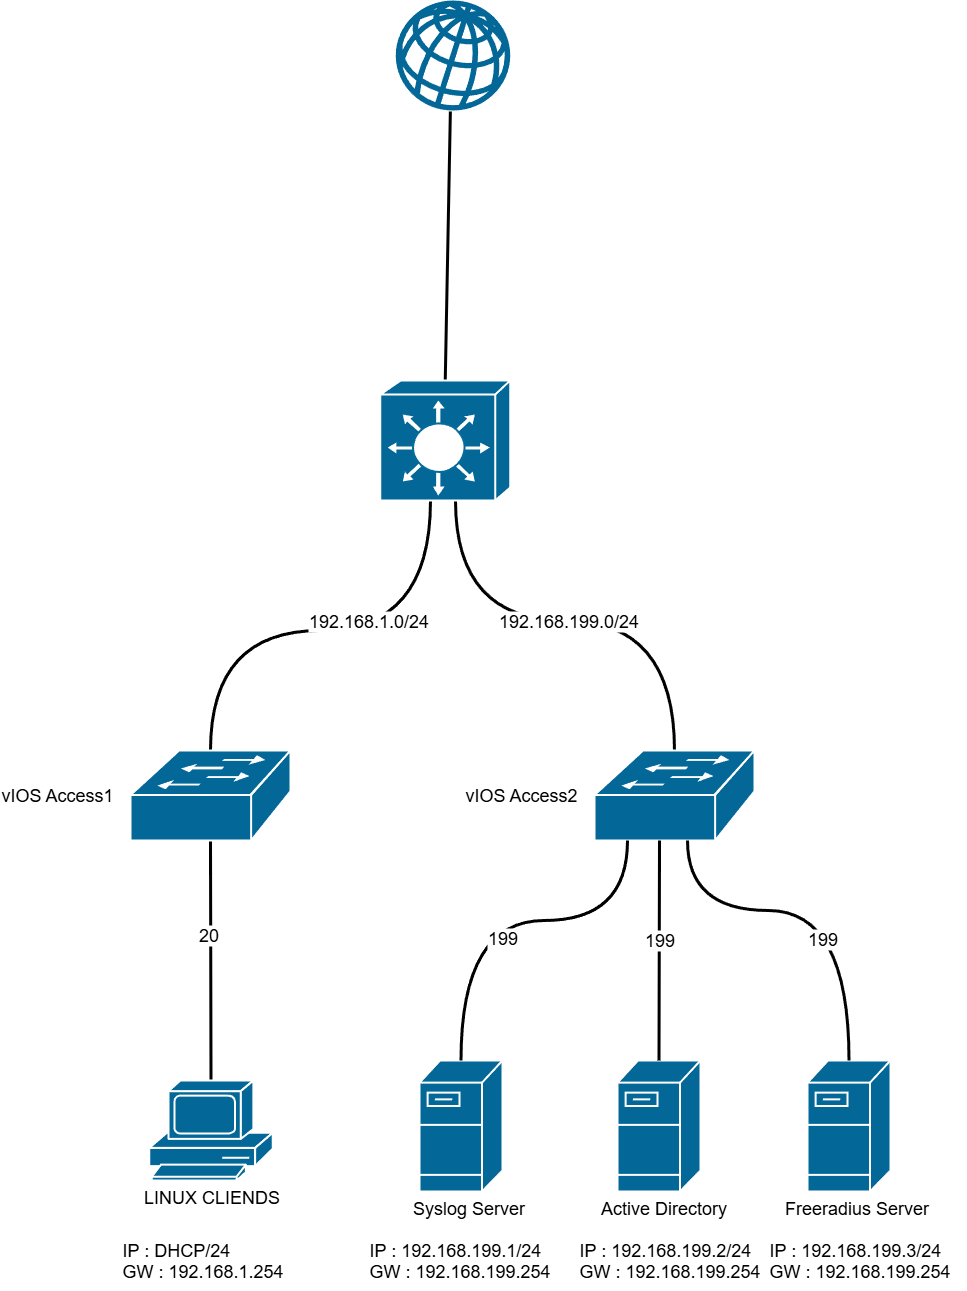

The diagram above was exported from draw.io. Its source (the exported page's mxGraphModel, read from the mxfile embedded in the PNG):
<mxGraphModel dx="1287" dy="992" grid="1" gridSize="10" guides="1" tooltips="1" connect="1" arrows="1" fold="1" page="1" pageScale="1" pageWidth="4681" pageHeight="3300" math="0" shadow="0">
  <root>
    <mxCell id="0" />
    <mxCell id="1" parent="0" />
    <mxCell id="4W2j0RgIGghtw_nxmDmR-3" style="rounded=0;orthogonalLoop=1;jettySize=auto;html=1;strokeWidth=3;endArrow=none;endFill=0;exitX=0.477;exitY=1.009;exitDx=0;exitDy=0;exitPerimeter=0;entryX=0.5;entryY=0;entryDx=0;entryDy=0;entryPerimeter=0;" parent="1" target="kFPLwNQHzUtEhBUWJZfH-2" edge="1" source="4W2j0RgIGghtw_nxmDmR-1">
      <mxGeometry relative="1" as="geometry">
        <mxPoint x="1322" y="340" as="sourcePoint" />
        <mxPoint x="1325" y="550" as="targetPoint" />
      </mxGeometry>
    </mxCell>
    <mxCell id="4W2j0RgIGghtw_nxmDmR-1" value="INTERNET SERVICE PROVIDER" style="verticalLabelPosition=middle;sketch=0;html=1;fillColor=#036897;strokeColor=#006EAF;verticalAlign=middle;pointerEvents=1;align=right;shape=mxgraph.cisco_safe.security_icons.icon11;fontColor=#ffffff;fontSize=16;labelPosition=left;spacingLeft=6;spacingRight=12;" parent="1" vertex="1">
      <mxGeometry x="1275.25" y="200" width="114.5" height="110" as="geometry" />
    </mxCell>
    <mxCell id="4W2j0RgIGghtw_nxmDmR-6" value="Syslog Server" style="shape=mxgraph.cisco.servers.fileserver;sketch=0;html=1;pointerEvents=1;dashed=0;fillColor=#036897;strokeColor=#ffffff;strokeWidth=2;verticalLabelPosition=bottom;verticalAlign=top;align=center;outlineConnect=0;labelPosition=center;spacingLeft=15;fontSize=18;" parent="1" vertex="1">
      <mxGeometry x="1299" y="1260" width="83" height="131" as="geometry" />
    </mxCell>
    <mxCell id="4W2j0RgIGghtw_nxmDmR-7" value="Active Directory" style="shape=mxgraph.cisco.servers.fileserver;sketch=0;html=1;pointerEvents=1;dashed=0;fillColor=#036897;strokeColor=#ffffff;strokeWidth=2;verticalLabelPosition=bottom;verticalAlign=top;align=center;outlineConnect=0;labelPosition=center;spacingRight=6;spacingLeft=15;fontSize=18;" parent="1" vertex="1">
      <mxGeometry x="1497" y="1260" width="83" height="131" as="geometry" />
    </mxCell>
    <mxCell id="4W2j0RgIGghtw_nxmDmR-8" value="Freeradius Server" style="shape=mxgraph.cisco.servers.fileserver;sketch=0;html=1;pointerEvents=1;dashed=0;fillColor=#036897;strokeColor=#ffffff;strokeWidth=2;verticalLabelPosition=bottom;verticalAlign=top;align=center;outlineConnect=0;fontSize=18;labelPosition=center;spacingLeft=14;" parent="1" vertex="1">
      <mxGeometry x="1687" y="1260" width="83" height="131" as="geometry" />
    </mxCell>
    <mxCell id="4W2j0RgIGghtw_nxmDmR-19" value="&lt;br&gt;&lt;div&gt;IP : 192.168.199.1/24&lt;/div&gt;&lt;div&gt;GW : 192.168.199.254&lt;/div&gt;" style="text;html=1;align=left;verticalAlign=middle;resizable=0;points=[];autosize=1;strokeColor=none;fillColor=none;fontSize=18;" parent="1" vertex="1">
      <mxGeometry x="1247" y="1410" width="200" height="80" as="geometry" />
    </mxCell>
    <mxCell id="4W2j0RgIGghtw_nxmDmR-21" value="&lt;br&gt;&lt;div&gt;IP : 192.168.199.2/24&lt;/div&gt;&lt;div&gt;GW : 192.168.199.254&lt;/div&gt;" style="text;html=1;align=left;verticalAlign=middle;resizable=0;points=[];autosize=1;strokeColor=none;fillColor=none;fontSize=18;" parent="1" vertex="1">
      <mxGeometry x="1457" y="1410" width="200" height="80" as="geometry" />
    </mxCell>
    <mxCell id="4W2j0RgIGghtw_nxmDmR-22" value="&lt;br&gt;&lt;div&gt;IP : 192.168.199.3/24&lt;/div&gt;&lt;div&gt;GW : 192.168.199.254&lt;/div&gt;" style="text;html=1;align=left;verticalAlign=middle;resizable=0;points=[];autosize=1;strokeColor=none;fillColor=none;fontSize=18;" parent="1" vertex="1">
      <mxGeometry x="1647" y="1410" width="200" height="80" as="geometry" />
    </mxCell>
    <mxCell id="qfHQ0AUWj4dtXcKWyjhk-9" style="edgeStyle=orthogonalEdgeStyle;rounded=0;orthogonalLoop=1;jettySize=auto;html=1;curved=1;strokeWidth=3;endArrow=none;endFill=0;" parent="1" target="1YCv24c_584M5GSDKzr4-9" edge="1" source="kFPLwNQHzUtEhBUWJZfH-2">
      <mxGeometry relative="1" as="geometry">
        <Array as="points">
          <mxPoint x="1310" y="830" />
          <mxPoint x="1090" y="830" />
        </Array>
        <mxPoint x="1310" y="750" as="sourcePoint" />
      </mxGeometry>
    </mxCell>
    <mxCell id="RHzeTEgQyjkgXkorEMxh-1" value="192.168.1.0/24" style="edgeLabel;html=1;align=center;verticalAlign=middle;resizable=0;points=[];fontSize=18;" parent="qfHQ0AUWj4dtXcKWyjhk-9" vertex="1" connectable="0">
      <mxGeometry x="0.0339" y="7" relative="1" as="geometry">
        <mxPoint x="50" y="-17" as="offset" />
      </mxGeometry>
    </mxCell>
    <mxCell id="qfHQ0AUWj4dtXcKWyjhk-10" style="edgeStyle=orthogonalEdgeStyle;rounded=0;orthogonalLoop=1;jettySize=auto;html=1;curved=1;strokeWidth=3;endArrow=none;endFill=0;" parent="1" target="1YCv24c_584M5GSDKzr4-10" edge="1" source="kFPLwNQHzUtEhBUWJZfH-2">
      <mxGeometry relative="1" as="geometry">
        <Array as="points">
          <mxPoint x="1335" y="820" />
          <mxPoint x="1554" y="820" />
        </Array>
        <mxPoint x="1334.8888888888891" y="750" as="sourcePoint" />
      </mxGeometry>
    </mxCell>
    <mxCell id="RHzeTEgQyjkgXkorEMxh-3" value="192.168.199.0/24" style="edgeLabel;html=1;align=center;verticalAlign=middle;resizable=0;points=[];fontSize=18;" parent="qfHQ0AUWj4dtXcKWyjhk-10" vertex="1" connectable="0">
      <mxGeometry x="-0.1029" y="-8" relative="1" as="geometry">
        <mxPoint x="22" y="-8" as="offset" />
      </mxGeometry>
    </mxCell>
    <mxCell id="1YCv24c_584M5GSDKzr4-14" style="edgeStyle=orthogonalEdgeStyle;rounded=0;orthogonalLoop=1;jettySize=auto;html=1;curved=1;endArrow=none;endFill=0;strokeWidth=3;" parent="1" source="1YCv24c_584M5GSDKzr4-9" target="4W2j0RgIGghtw_nxmDmR-9" edge="1">
      <mxGeometry relative="1" as="geometry" />
    </mxCell>
    <mxCell id="qfHQ0AUWj4dtXcKWyjhk-13" value="20" style="edgeLabel;html=1;align=center;verticalAlign=middle;resizable=0;points=[];fontSize=18;" parent="1YCv24c_584M5GSDKzr4-14" vertex="1" connectable="0">
      <mxGeometry x="-0.2053" y="-3" relative="1" as="geometry">
        <mxPoint y="-1" as="offset" />
      </mxGeometry>
    </mxCell>
    <mxCell id="1YCv24c_584M5GSDKzr4-9" value="vIOS Access1" style="shape=mxgraph.cisco.switches.workgroup_switch;sketch=0;html=1;pointerEvents=1;dashed=0;fillColor=#036897;strokeColor=#ffffff;strokeWidth=2;verticalLabelPosition=middle;verticalAlign=middle;align=right;outlineConnect=0;fontSize=18;labelPosition=left;spacingRight=16;spacingLeft=5;" parent="1" vertex="1">
      <mxGeometry x="1010" y="950" width="160" height="90" as="geometry" />
    </mxCell>
    <mxCell id="1YCv24c_584M5GSDKzr4-10" value="vIOS Access2" style="shape=mxgraph.cisco.switches.workgroup_switch;sketch=0;html=1;pointerEvents=1;dashed=0;fillColor=#036897;strokeColor=#ffffff;strokeWidth=2;verticalLabelPosition=middle;verticalAlign=middle;align=right;outlineConnect=0;fontSize=18;labelPosition=left;spacingRight=16;spacingLeft=5;" parent="1" vertex="1">
      <mxGeometry x="1474" y="950" width="160" height="90" as="geometry" />
    </mxCell>
    <mxCell id="4W2j0RgIGghtw_nxmDmR-9" value="LINUX CLIENDS" style="shape=mxgraph.cisco.computers_and_peripherals.pc;sketch=0;html=1;pointerEvents=1;dashed=0;fillColor=#036897;strokeColor=#ffffff;strokeWidth=2;verticalLabelPosition=bottom;verticalAlign=top;align=center;outlineConnect=0;fontSize=18;spacingBottom=-1;" parent="1" vertex="1">
      <mxGeometry x="1028.75" y="1280" width="123.5" height="100" as="geometry" />
    </mxCell>
    <mxCell id="4W2j0RgIGghtw_nxmDmR-17" value="&lt;br&gt;&lt;div&gt;IP : DHCP/24&lt;/div&gt;&lt;div&gt;GW : 192.168.1.254&lt;/div&gt;" style="text;html=1;align=left;verticalAlign=middle;resizable=0;points=[];autosize=1;strokeColor=none;fillColor=none;fontSize=18;" parent="1" vertex="1">
      <mxGeometry x="1000" y="1410" width="180" height="80" as="geometry" />
    </mxCell>
    <mxCell id="1YCv24c_584M5GSDKzr4-19" style="edgeStyle=orthogonalEdgeStyle;rounded=0;orthogonalLoop=1;jettySize=auto;html=1;entryX=0.5;entryY=0;entryDx=0;entryDy=0;entryPerimeter=0;curved=1;endArrow=none;endFill=0;strokeWidth=3;" parent="1" source="1YCv24c_584M5GSDKzr4-10" target="4W2j0RgIGghtw_nxmDmR-6" edge="1">
      <mxGeometry relative="1" as="geometry">
        <Array as="points">
          <mxPoint x="1507" y="1120" />
          <mxPoint x="1341" y="1120" />
        </Array>
      </mxGeometry>
    </mxCell>
    <mxCell id="qfHQ0AUWj4dtXcKWyjhk-18" value="199" style="edgeLabel;html=1;align=center;verticalAlign=middle;resizable=0;points=[];fontSize=18;" parent="1YCv24c_584M5GSDKzr4-19" vertex="1" connectable="0">
      <mxGeometry x="0.0731" y="17" relative="1" as="geometry">
        <mxPoint x="1" as="offset" />
      </mxGeometry>
    </mxCell>
    <mxCell id="1YCv24c_584M5GSDKzr4-20" style="edgeStyle=orthogonalEdgeStyle;rounded=0;orthogonalLoop=1;jettySize=auto;html=1;entryX=0.5;entryY=0;entryDx=0;entryDy=0;entryPerimeter=0;curved=1;endArrow=none;endFill=0;strokeWidth=3;" parent="1" source="1YCv24c_584M5GSDKzr4-10" target="4W2j0RgIGghtw_nxmDmR-7" edge="1">
      <mxGeometry relative="1" as="geometry">
        <Array as="points">
          <mxPoint x="1539" y="1100" />
          <mxPoint x="1539" y="1100" />
        </Array>
      </mxGeometry>
    </mxCell>
    <mxCell id="qfHQ0AUWj4dtXcKWyjhk-15" value="199" style="edgeLabel;html=1;align=center;verticalAlign=middle;resizable=0;points=[];fontSize=18;" parent="1YCv24c_584M5GSDKzr4-20" vertex="1" connectable="0">
      <mxGeometry x="-0.098" y="-1" relative="1" as="geometry">
        <mxPoint y="-1" as="offset" />
      </mxGeometry>
    </mxCell>
    <mxCell id="1YCv24c_584M5GSDKzr4-22" style="edgeStyle=orthogonalEdgeStyle;rounded=0;orthogonalLoop=1;jettySize=auto;html=1;entryX=0.5;entryY=0;entryDx=0;entryDy=0;entryPerimeter=0;curved=1;endArrow=none;endFill=0;strokeWidth=3;" parent="1" source="1YCv24c_584M5GSDKzr4-10" target="4W2j0RgIGghtw_nxmDmR-8" edge="1">
      <mxGeometry relative="1" as="geometry">
        <Array as="points">
          <mxPoint x="1567" y="1110" />
          <mxPoint x="1729" y="1110" />
        </Array>
      </mxGeometry>
    </mxCell>
    <mxCell id="qfHQ0AUWj4dtXcKWyjhk-16" value="199" style="edgeLabel;html=1;align=center;verticalAlign=middle;resizable=0;points=[];fontSize=18;" parent="1YCv24c_584M5GSDKzr4-22" vertex="1" connectable="0">
      <mxGeometry x="0.3572" y="-27" relative="1" as="geometry">
        <mxPoint y="1" as="offset" />
      </mxGeometry>
    </mxCell>
    <mxCell id="kFPLwNQHzUtEhBUWJZfH-2" value="" style="shape=mxgraph.cisco.switches.layer_3_switch;sketch=0;html=1;pointerEvents=1;dashed=0;fillColor=#036897;strokeColor=#ffffff;strokeWidth=2;verticalLabelPosition=bottom;verticalAlign=top;align=center;outlineConnect=0;" vertex="1" parent="1">
      <mxGeometry x="1259.75" y="580" width="130" height="120" as="geometry" />
    </mxCell>
  </root>
</mxGraphModel>